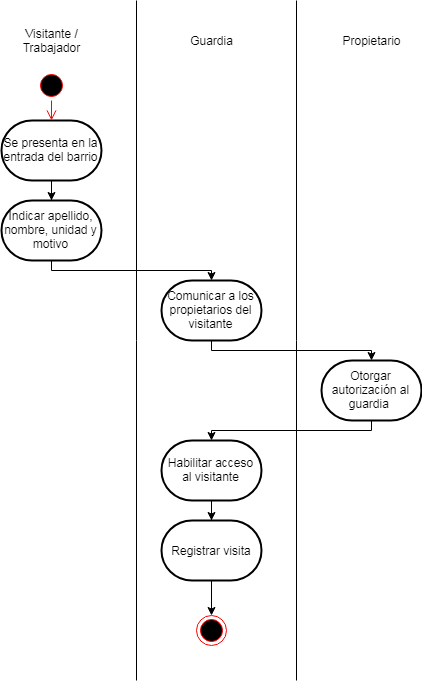

The diagram above was exported from draw.io. Its source (the exported page's mxGraphModel, read from the mxfile embedded in the PNG):
<mxGraphModel dx="606" dy="482" grid="1" gridSize="10" guides="1" tooltips="1" connect="1" arrows="1" fold="1" page="1" pageScale="1" pageWidth="827" pageHeight="1169" math="0" shadow="0">
  <root>
    <mxCell id="0" />
    <mxCell id="1" parent="0" />
    <mxCell id="zFtxfA49PTC0fI0zALJp-1" value="" style="ellipse;html=1;shape=startState;fillColor=#000000;strokeColor=#ff0000;" vertex="1" parent="1">
      <mxGeometry x="100" y="70" width="30" height="30" as="geometry" />
    </mxCell>
    <mxCell id="zFtxfA49PTC0fI0zALJp-4" value="" style="endArrow=none;html=1;" edge="1" parent="1">
      <mxGeometry width="50" height="50" relative="1" as="geometry">
        <mxPoint x="200" y="680" as="sourcePoint" />
        <mxPoint x="200" as="targetPoint" />
      </mxGeometry>
    </mxCell>
    <mxCell id="zFtxfA49PTC0fI0zALJp-5" value="Visitante / Trabajador" style="text;html=1;strokeColor=none;fillColor=none;align=center;verticalAlign=middle;whiteSpace=wrap;rounded=0;" vertex="1" parent="1">
      <mxGeometry x="95" y="30" width="40" height="20" as="geometry" />
    </mxCell>
    <mxCell id="zFtxfA49PTC0fI0zALJp-6" value="Guardia" style="text;html=1;strokeColor=none;fillColor=none;align=center;verticalAlign=middle;whiteSpace=wrap;rounded=0;" vertex="1" parent="1">
      <mxGeometry x="255" y="30" width="40" height="20" as="geometry" />
    </mxCell>
    <mxCell id="zFtxfA49PTC0fI0zALJp-27" style="edgeStyle=orthogonalEdgeStyle;rounded=0;orthogonalLoop=1;jettySize=auto;html=1;entryX=0.5;entryY=0;entryDx=0;entryDy=0;entryPerimeter=0;" edge="1" parent="1" source="zFtxfA49PTC0fI0zALJp-9" target="zFtxfA49PTC0fI0zALJp-26">
      <mxGeometry relative="1" as="geometry">
        <Array as="points">
          <mxPoint x="275" y="350" />
          <mxPoint x="435" y="350" />
        </Array>
      </mxGeometry>
    </mxCell>
    <mxCell id="zFtxfA49PTC0fI0zALJp-9" value="Comunicar a los propietarios del visitante" style="strokeWidth=2;html=1;shape=mxgraph.flowchart.terminator;whiteSpace=wrap;" vertex="1" parent="1">
      <mxGeometry x="225" y="280" width="100" height="60" as="geometry" />
    </mxCell>
    <mxCell id="zFtxfA49PTC0fI0zALJp-33" style="edgeStyle=orthogonalEdgeStyle;rounded=0;orthogonalLoop=1;jettySize=auto;html=1;entryX=0.5;entryY=0;entryDx=0;entryDy=0;" edge="1" parent="1" source="zFtxfA49PTC0fI0zALJp-10" target="zFtxfA49PTC0fI0zALJp-13">
      <mxGeometry relative="1" as="geometry" />
    </mxCell>
    <mxCell id="zFtxfA49PTC0fI0zALJp-10" value="Registrar visita" style="strokeWidth=2;html=1;shape=mxgraph.flowchart.terminator;whiteSpace=wrap;" vertex="1" parent="1">
      <mxGeometry x="225" y="520" width="100" height="60" as="geometry" />
    </mxCell>
    <mxCell id="zFtxfA49PTC0fI0zALJp-13" value="" style="ellipse;html=1;shape=endState;fillColor=#000000;strokeColor=#ff0000;" vertex="1" parent="1">
      <mxGeometry x="260" y="615" width="30" height="30" as="geometry" />
    </mxCell>
    <mxCell id="zFtxfA49PTC0fI0zALJp-20" style="edgeStyle=orthogonalEdgeStyle;rounded=0;orthogonalLoop=1;jettySize=auto;html=1;entryX=0.5;entryY=0;entryDx=0;entryDy=0;entryPerimeter=0;" edge="1" parent="1" source="zFtxfA49PTC0fI0zALJp-8" target="zFtxfA49PTC0fI0zALJp-19">
      <mxGeometry relative="1" as="geometry" />
    </mxCell>
    <mxCell id="zFtxfA49PTC0fI0zALJp-8" value="Se presenta en la entrada del barrio" style="strokeWidth=2;html=1;shape=mxgraph.flowchart.terminator;whiteSpace=wrap;" vertex="1" parent="1">
      <mxGeometry x="65" y="120" width="100" height="60" as="geometry" />
    </mxCell>
    <mxCell id="zFtxfA49PTC0fI0zALJp-17" value="" style="edgeStyle=orthogonalEdgeStyle;html=1;verticalAlign=bottom;endArrow=open;endSize=8;strokeColor=#ff0000;" edge="1" parent="1" source="zFtxfA49PTC0fI0zALJp-1" target="zFtxfA49PTC0fI0zALJp-8">
      <mxGeometry relative="1" as="geometry">
        <mxPoint x="115" y="160" as="targetPoint" />
        <mxPoint x="115" y="100" as="sourcePoint" />
      </mxGeometry>
    </mxCell>
    <mxCell id="zFtxfA49PTC0fI0zALJp-22" style="edgeStyle=orthogonalEdgeStyle;rounded=0;orthogonalLoop=1;jettySize=auto;html=1;" edge="1" parent="1" source="zFtxfA49PTC0fI0zALJp-19" target="zFtxfA49PTC0fI0zALJp-9">
      <mxGeometry relative="1" as="geometry">
        <Array as="points">
          <mxPoint x="115" y="270" />
          <mxPoint x="275" y="270" />
        </Array>
      </mxGeometry>
    </mxCell>
    <mxCell id="zFtxfA49PTC0fI0zALJp-19" value="Indicar apellido, nombre, unidad y motivo" style="strokeWidth=2;html=1;shape=mxgraph.flowchart.terminator;whiteSpace=wrap;" vertex="1" parent="1">
      <mxGeometry x="65" y="200" width="100" height="60" as="geometry" />
    </mxCell>
    <mxCell id="zFtxfA49PTC0fI0zALJp-23" value="" style="endArrow=none;html=1;" edge="1" parent="1">
      <mxGeometry width="50" height="50" relative="1" as="geometry">
        <mxPoint x="360" y="680" as="sourcePoint" />
        <mxPoint x="360" as="targetPoint" />
      </mxGeometry>
    </mxCell>
    <mxCell id="zFtxfA49PTC0fI0zALJp-25" value="Propietario" style="text;html=1;strokeColor=none;fillColor=none;align=center;verticalAlign=middle;whiteSpace=wrap;rounded=0;" vertex="1" parent="1">
      <mxGeometry x="415" y="30" width="40" height="20" as="geometry" />
    </mxCell>
    <mxCell id="zFtxfA49PTC0fI0zALJp-30" style="edgeStyle=orthogonalEdgeStyle;rounded=0;orthogonalLoop=1;jettySize=auto;html=1;" edge="1" parent="1" source="zFtxfA49PTC0fI0zALJp-26" target="zFtxfA49PTC0fI0zALJp-29">
      <mxGeometry relative="1" as="geometry">
        <Array as="points">
          <mxPoint x="435" y="430" />
          <mxPoint x="275" y="430" />
        </Array>
      </mxGeometry>
    </mxCell>
    <mxCell id="zFtxfA49PTC0fI0zALJp-26" value="Otorgar autorización al guardia&amp;nbsp;" style="strokeWidth=2;html=1;shape=mxgraph.flowchart.terminator;whiteSpace=wrap;" vertex="1" parent="1">
      <mxGeometry x="385" y="360" width="100" height="60" as="geometry" />
    </mxCell>
    <mxCell id="zFtxfA49PTC0fI0zALJp-32" style="edgeStyle=orthogonalEdgeStyle;rounded=0;orthogonalLoop=1;jettySize=auto;html=1;" edge="1" parent="1" source="zFtxfA49PTC0fI0zALJp-29">
      <mxGeometry relative="1" as="geometry">
        <mxPoint x="275" y="520" as="targetPoint" />
      </mxGeometry>
    </mxCell>
    <mxCell id="zFtxfA49PTC0fI0zALJp-29" value="Habilitar acceso al visitante" style="strokeWidth=2;html=1;shape=mxgraph.flowchart.terminator;whiteSpace=wrap;" vertex="1" parent="1">
      <mxGeometry x="225" y="440" width="100" height="60" as="geometry" />
    </mxCell>
  </root>
</mxGraphModel>